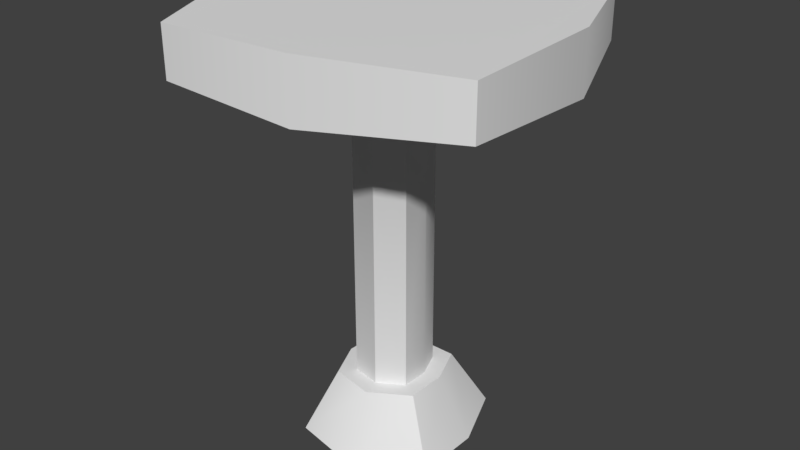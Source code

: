 # Source: Banco.blend  (saved by Blender 2.79.0; exported with 4.5.12 LTS)
import bpy
from mathutils import Matrix  # noqa: F401  (used for matrix-valued properties, if any)

bpy.ops.wm.read_factory_settings(use_empty=True)
scene = bpy.context.scene
scene.name = 'Scene'

# ---- collections
col_collection_1 = bpy.data.collections.new('Collection 1'); scene.collection.children.link(col_collection_1)

# ---- world
world_world = bpy.data.worlds.new('World'); scene.world = world_world
world_world.color = (0.05088, 0.05088, 0.05088)
world_world.use_sun_shadow = False
world_world.sun_shadow_jitter_overblur = 0.0
world_world.cycles.sampling_method = 'MANUAL'

# ---- meshes
me_untitled = bpy.data.meshes.new('Untitled')
me_untitled.from_pydata([(21.88, 73.18, -31.84), (31.84, 73.18, 21.88), (-21.88, 73.18, 31.84), (-31.84, 73.18, -21.88), (21.88, 82.82, -31.84), (31.84, 82.82, 21.88), (-21.88, 82.82, 31.84), (-31.84, 82.82, -21.88), (32.16, 72.23, -5.961), (5.961, 72.23, 32.16), (-32.16, 72.23, 5.961), (-5.961, 72.23, -32.16), (32.16, 83.77, -5.961), (5.961, 83.77, 32.16), (-32.16, 83.77, 5.961), (-5.961, 83.77, -32.16), (9.18, 73.18, -13.36), (13.36, 73.18, 9.18), (-9.18, 73.18, 13.36), (-13.36, 73.18, -9.18), (13.5, 72.23, -2.501), (2.922, 72.23, 15.77), (-14.0, 72.23, 2.595), (-2.501, 72.23, -13.5), (3.814, 62.45, -5.226), (5.756, 62.45, 5.254), (-4.724, 62.45, 7.197), (-6.666, 62.45, -3.283), (5.82, 62.47, -0.1775), (0.9035, 62.47, 8.317), (-6.965, 62.47, 2.192), (-1.618, 62.47, -5.29), (3.822, 12.42, -5.277), (5.765, 12.42, 5.203), (-4.715, 12.42, 7.146), (-6.658, 12.42, -3.334), (5.829, 12.44, -0.2287), (0.9121, 12.44, 8.266), (-6.957, 12.44, 2.141), (-1.61, 12.44, -5.341), (6.009, 12.43, -8.458), (8.951, 12.42, 6.985), (-6.966, 12.42, 9.968), (-9.748, 12.42, -5.557), (9.043, 12.44, -0.8245), (1.541, 12.44, 11.66), (-10.2, 12.44, 2.742), (-2.206, 12.44, -8.556), (10.12, 0.237, -14.84), (14.93, 0.229, 10.41), (-11.09, 0.2257, 15.28), (-15.64, 0.2339, -10.1), (15.08, 0.2583, -2.362), (2.817, 0.2509, 18.05), (-16.38, 0.2545, 3.469), (-3.309, 0.2616, -15.0)], [], [(15, 4, 0, 11), (7, 15, 11, 3), (14, 7, 3, 10), (6, 14, 10, 2), (13, 6, 2, 9), (5, 13, 9, 1), (12, 5, 1, 8), (4, 12, 8, 0), (15, 7, 14, 6, 13, 5, 12, 4), (48, 52, 49, 53, 50, 54, 51, 55), (11, 0, 16, 23), (0, 8, 20, 16), (8, 1, 17, 20), (1, 9, 21, 17), (9, 2, 18, 21), (2, 10, 22, 18), (10, 3, 19, 22), (3, 11, 23, 19), (17, 21, 29, 25), (21, 18, 26, 29), (18, 22, 30, 26), (22, 19, 27, 30), (19, 23, 31, 27), (23, 16, 24, 31), (16, 20, 28, 24), (20, 17, 25, 28), (24, 28, 36, 32), (28, 25, 33, 36), (25, 29, 37, 33), (29, 26, 34, 37), (26, 30, 38, 34), (30, 27, 35, 38), (27, 31, 39, 35), (31, 24, 32, 39), (32, 36, 44, 40), (36, 33, 41, 44), (33, 37, 45, 41), (37, 34, 42, 45), (34, 38, 46, 42), (38, 35, 43, 46), (35, 39, 47, 43), (39, 32, 40, 47), (40, 44, 52, 48), (44, 41, 49, 52), (41, 45, 53, 49), (45, 42, 50, 53), (42, 46, 54, 50), (46, 43, 51, 54), (43, 47, 55, 51), (47, 40, 48, 55)])
me_untitled.polygons.foreach_set('use_smooth', [True] * 50)
_k = set([(0, 4), (0, 8), (0, 11), (1, 5), (1, 8), (1, 9), (2, 6), (2, 9), (2, 10), (3, 7), (3, 10), (3, 11), (4, 12), (4, 15), (5, 12), (5, 13), (6, 13), (6, 14), (7, 14), (7, 15), (16, 20), (16, 23), (16, 24), (17, 20), (17, 21), (17, 25), (18, 21), (18, 22), (18, 26), (19, 22), (19, 23), (19, 27), (20, 28), (21, 29), (22, 30), (23, 31), (24, 28), (24, 31), (24, 32), (25, 28), (25, 33), (26, 30), (26, 34), (27, 30), (27, 31), (27, 35), (28, 36), (29, 37), (30, 38), (31, 39), (32, 36), (32, 39), (33, 36), (33, 37), (34, 37), (34, 38), (35, 38), (35, 39), (40, 44), (40, 47), (40, 48), (41, 44), (41, 45), (41, 49), (42, 45), (42, 46), (42, 50), (43, 46), (43, 47), (43, 51), (48, 52), (48, 55), (49, 52), (49, 53), (50, 53), (50, 54), (51, 54), (51, 55)])
me_untitled.attributes.new('sharp_edge', 'BOOLEAN', 'EDGE').data.foreach_set('value', [ (min(e.vertices), max(e.vertices)) in _k for e in me_untitled.edges])
_uv = me_untitled.uv_layers.new(name='Texture')
_uv.uv.foreach_set('vector', [0.06203, 0.8648, 0.05783, 0.9875, 0.01533, 0.9875, 0.01113, 0.8648, 0.05783, 0.742, 0.06203, 0.8648, 0.01113, 0.8648, 0.01533, 0.742, 0.06203, 0.6193, 0.05783, 0.742, 0.01533, 0.742, 0.01113, 0.6193, 0.05783, 0.4966, 0.06203, 0.6193, 0.01113, 0.6193, 0.01533, 0.4966, 0.06203, 0.3738, 0.05783, 0.4966, 0.01533, 0.4966, 0.01113, 0.3738, 0.05783, 0.2511, 0.06203, 0.3738, 0.01113, 0.3738, 0.01533, 0.2511, 0.06203, 0.1283, 0.05783, 0.2511, 0.01533, 0.2511, 0.01113, 0.1283, 0.05783, 0.005609, 0.06203, 0.1283, 0.01113, 0.1283, 0.01533, 0.005609, 0.6238, 0.5815, 0.7905, 0.6211, 0.817, 0.7904, 0.7774, 0.9572, 0.608, 0.9837, 0.4413, 0.944, 0.4148, 0.7747, 0.4544, 0.608, 0.1129, 0.1989, 0.1129, 0.1274, 0.1129, 0.05578, 0.2259, 0.05578, 0.3389, 0.05578, 0.3389, 0.1274, 0.3389, 0.1989, 0.2259, 0.1989, 0.08184, 0.7359, 0.08184, 0.5495, 0.1748, 0.6424, 0.1748, 0.7359, 0.08184, 0.5495, 0.2217, 0.5495, 0.2217, 0.6424, 0.1748, 0.6424, 0.2217, 0.5495, 0.3616, 0.5495, 0.2687, 0.6424, 0.2217, 0.6424, 0.3616, 0.5495, 0.3616, 0.7359, 0.2687, 0.7359, 0.2687, 0.6424, 0.3616, 0.7359, 0.3616, 0.9224, 0.2687, 0.8295, 0.2687, 0.7359, 0.3616, 0.9224, 0.2217, 0.9224, 0.2217, 0.8295, 0.2687, 0.8295, 0.2217, 0.9224, 0.08184, 0.9224, 0.1748, 0.8295, 0.2217, 0.8295, 0.08184, 0.9224, 0.08184, 0.7359, 0.1748, 0.7359, 0.1748, 0.8295, 0.7779, 0.369, 0.7025, 0.3819, 0.6988, 0.305, 0.7333, 0.2968, 0.7025, 0.3819, 0.6271, 0.3691, 0.6643, 0.2968, 0.6988, 0.305, 0.5877, 0.3234, 0.5828, 0.2533, 0.6541, 0.2585, 0.6586, 0.2907, 0.5828, 0.2533, 0.5878, 0.1832, 0.6586, 0.2262, 0.6541, 0.2585, 0.6436, 0.1506, 0.716, 0.1461, 0.7122, 0.2251, 0.6788, 0.2294, 0.716, 0.1461, 0.7884, 0.1506, 0.7455, 0.2294, 0.7122, 0.2251, 0.8384, 0.2014, 0.8426, 0.2711, 0.7675, 0.2763, 0.7635, 0.2442, 0.8426, 0.2711, 0.8385, 0.3408, 0.7635, 0.3084, 0.7675, 0.2763, 0.2291, 0.5308, 0.1957, 0.5309, 0.1957, 0.2231, 0.2291, 0.223, 0.1957, 0.5309, 0.1623, 0.5308, 0.1623, 0.2231, 0.1957, 0.2231, 0.1623, 0.5308, 0.127, 0.531, 0.127, 0.2232, 0.1623, 0.2231, 0.127, 0.531, 0.09166, 0.5309, 0.09166, 0.2231, 0.127, 0.2232, 0.3634, 0.5309, 0.3297, 0.5309, 0.3297, 0.2231, 0.3634, 0.2231, 0.3297, 0.5309, 0.2959, 0.5308, 0.2959, 0.223, 0.3297, 0.2231, 0.2959, 0.5308, 0.2625, 0.5309, 0.2625, 0.2231, 0.2959, 0.223, 0.2625, 0.5309, 0.2291, 0.5308, 0.2291, 0.223, 0.2625, 0.2231, 0.6732, 0.5052, 0.6796, 0.4724, 0.6997, 0.4724, 0.6899, 0.522, 0.6796, 0.4724, 0.6732, 0.4397, 0.6904, 0.4253, 0.6997, 0.4724, 0.6732, 0.4397, 0.6404, 0.4266, 0.6404, 0.4053, 0.6904, 0.4253, 0.6404, 0.4266, 0.6076, 0.4397, 0.5908, 0.4251, 0.6404, 0.4053, 0.6076, 0.4397, 0.5996, 0.4724, 0.5793, 0.4724, 0.5908, 0.4251, 0.5996, 0.4724, 0.6076, 0.5052, 0.5914, 0.5221, 0.5793, 0.4724, 0.6076, 0.5052, 0.6404, 0.5117, 0.6404, 0.5318, 0.5914, 0.5221, 0.6404, 0.5117, 0.6732, 0.5052, 0.6899, 0.522, 0.6404, 0.5318, 0.529, 0.177, 0.479, 0.1727, 0.4813, 0.08787, 0.563, 0.09489, 0.479, 0.1727, 0.4315, 0.177, 0.4037, 0.09489, 0.4813, 0.08787, 0.5297, 0.2917, 0.4761, 0.2823, 0.4766, 0.1965, 0.5642, 0.2119, 0.4761, 0.2823, 0.4222, 0.2889, 0.3965, 0.2091, 0.4766, 0.1965, 0.5315, 0.4, 0.4836, 0.3946, 0.4813, 0.3095, 0.5596, 0.3182, 0.4836, 0.3946, 0.4333, 0.4, 0.3991, 0.3182, 0.4813, 0.3095, 0.5234, 0.5177, 0.4741, 0.5132, 0.4736, 0.4275, 0.5543, 0.4349, 0.4741, 0.5132, 0.4241, 0.5177, 0.3919, 0.4349, 0.4736, 0.4275])
me_untitled.materials.append(None)
me_untitled.use_remesh_preserve_volume = False
me_untitled.use_remesh_preserve_attributes = False
me_untitled.use_mirror_vertex_groups = False
me_untitled.update()
me_untitled.normals_split_custom_set([tuple(v) for v in zip(*[iter([-0.1822, 0.0, -0.9833, 0.01183, 0.0, -0.9999, 0.01183, 0.0, -0.9999, -0.1822, 0.0, -0.9833, -0.3694, 0.0, -0.9293, -0.1822, 0.0, -0.9833, -0.1822, 0.0, -0.9833, -0.3694, 0.0, -0.9293, -0.9833, 0.0, 0.1822, -0.9999, 0.0, -0.01183, -0.9999, 0.0, -0.01183, -0.9833, 0.0, 0.1822, -0.9293, 0.0, 0.3694, -0.9833, 0.0, 0.1822, -0.9833, 0.0, 0.1822, -0.9293, 0.0, 0.3694, 0.1822, 0.0, 0.9833, -0.01183, 0.0, 0.9999, -0.01183, 0.0, 0.9999, 0.1822, 0.0, 0.9833, 0.3694, 0.0, 0.9293, 0.1822, 0.0, 0.9833, 0.1822, 0.0, 0.9833, 0.3694, 0.0, 0.9293, 0.9833, 0.0, -0.1822, 0.9999, 0.0, 0.01183, 0.9999, 0.0, 0.01183, 0.9833, 0.0, -0.1822, 0.9293, 0.0, -0.3694, 0.9833, 0.0, -0.1822, 0.9833, 0.0, -0.1822, 0.9293, 0.0, -0.3694, 0.003408, 1.0, -0.004968, -0.01384, 0.9997, 0.02013, 0.0, 1.0, 3.415e-08, 0.01384, 0.9997, -0.02013, 0.0, 1.0, 3.415e-08, -0.01383, 0.9997, 0.02014, 0.003417, 1.0, -0.004962, 0.0206, 0.9993, -0.02999, -0.00185, -1.0, 0.002431, -0.001872, -1.0, 0.002464, -0.00185, -1.0, 0.002431, -0.001872, -1.0, 0.002464, -0.001849, -1.0, 0.002431, -0.001872, -1.0, 0.002464, -0.00185, -1.0, 0.002431, -0.001872, -1.0, 0.002464, 0.005487, -0.9999, 0.01378, 0.0001852, -0.9999, -0.01484, 0.0001737, -0.9999, -0.01484, 0.005485, -0.9999, 0.01379, 0.0001852, -0.9999, -0.01484, -0.01378, -0.9999, 0.005487, -0.01379, -0.9999, 0.005484, 0.0001737, -0.9999, -0.01484, -0.01378, -0.9999, 0.005487, 0.01483, -0.9999, 0.000205, 0.01484, -0.9999, 0.000165, -0.01379, -0.9999, 0.005484, 0.01483, -0.9999, 0.000205, -0.005483, -0.9999, -0.0138, -0.005491, -0.9999, -0.01376, 0.01484, -0.9999, 0.000165, -0.005483, -0.9999, -0.0138, -0.000193, -0.9999, 0.01484, -0.0001741, -0.9999, 0.01484, -0.005491, -0.9999, -0.01376, -0.000193, -0.9999, 0.01484, 0.01378, -0.9999, -0.005486, 0.01379, -0.9999, -0.005483, -0.0001741, -0.9999, 0.01484, 0.01378, -0.9999, -0.005486, -0.01484, -0.9999, -0.0002004, -0.01495, -0.9999, -0.0001684, 0.01379, -0.9999, -0.005483, -0.01484, -0.9999, -0.0002004, 0.005487, -0.9999, 0.01378, 0.005485, -0.9999, 0.01379, -0.01495, -0.9999, -0.0001684, 0.4725, -0.5783, 0.6651, 0.4725, -0.5783, 0.6651, 0.5281, -0.3039, 0.7929, 0.5281, -0.3039, 0.7929, -0.2035, -0.5671, 0.7981, -0.2035, -0.5671, 0.7981, -0.2088, -0.2976, 0.9316, -0.2088, -0.2976, 0.9316, -0.7532, -0.5337, 0.3845, -0.805, -0.5736, 0.1512, -0.8828, -0.3973, 0.2504, -0.8672, -0.2782, 0.413, -0.805, -0.5737, 0.1512, -0.8096, -0.5799, -0.09109, -0.9494, -0.3045, -0.07647, -0.9137, -0.3973, 0.08523, -0.339, -0.6067, -0.719, -0.1419, -0.6361, -0.7585, -0.2317, -0.4458, -0.8646, -0.3741, -0.32, -0.8704, -0.1419, -0.6361, -0.7585, 0.06118, -0.6391, -0.7667, 0.03886, -0.3395, -0.9398, -0.09526, -0.4458, -0.8901, 0.7141, -0.6132, -0.3376, 0.7686, -0.6237, -0.1423, 0.8696, -0.4361, -0.2315, 0.869, -0.324, -0.3739, 0.7686, -0.6237, -0.1423, 0.7914, -0.6084, 0.05898, 0.9462, -0.3213, 0.03742, 0.8948, -0.4362, -0.09529, 0.869, -0.324, -0.3739, 0.9437, -0.2187, -0.2482, 0.9833, 0.0003564, -0.1822, 0.9293, 0.0005378, -0.3694, 0.9704, -0.2168, -0.1065, 0.9462, -0.3213, 0.03741, 0.9999, 0.0001599, 0.01184, 0.9833, 0.0003435, -0.1822, 0.5281, -0.3039, 0.7929, 0.5281, -0.3039, 0.7929, 0.5337, -0.0007732, 0.8457, 0.5337, -0.0007732, 0.8457, -0.2088, -0.2976, 0.9316, -0.2088, -0.2976, 0.9316, -0.1952, -0.001037, 0.9808, -0.1952, -0.001037, 0.9808, -0.8672, -0.2782, 0.413, -0.9461, -0.1898, 0.2623, -0.9833, -0.0003589, 0.1823, -0.9127, -0.0005749, 0.4087, -0.9736, -0.2078, 0.09415, -0.9494, -0.3046, -0.07647, -0.9985, -0.0001158, -0.05451, -0.9833, -0.0003462, 0.1822, -0.3741, -0.3199, -0.8705, -0.2484, -0.2157, -0.9443, -0.1822, 0.0009661, -0.9833, -0.3694, 0.0008866, -0.9293, -0.1064, -0.2287, -0.9677, 0.03883, -0.3395, -0.9398, 0.01183, 0.001025, -0.9999, -0.1823, 0.0009831, -0.9833, -0.000418, 1.0, -0.0004541, -0.00165, 1.0, 0.0006186, -0.00165, 1.0, 0.0006185, -0.0004897, 1.0, -0.0005187, -0.00165, 1.0, 0.0006186, 0.000907, 1.0, 0.0004132, 0.0009507, 1.0, 0.0002262, -0.00165, 1.0, 0.0006185, 0.000907, 1.0, 0.0004132, -0.0007075, 1.0, -0.000414, -0.0006264, 1.0, -0.0003617, 0.0009507, 1.0, 0.0002262, -0.0007075, 1.0, -0.000414, -0.0007541, 1.0, 0.002011, -0.0007619, 1.0, 0.001915, -0.0006264, 1.0, -0.0003617, -0.0007541, 1.0, 0.002011, 0.000303, 1.0, -0.0002689, 0.0003593, 1.0, -0.0001907, -0.0007619, 1.0, 0.001915, 0.000303, 1.0, -0.0002689, -0.001231, 1.0, 0.0001662, -0.00142, 1.0, 0.0002027, 0.0003593, 1.0, -0.0001907, -0.001231, 1.0, 0.0001662, 0.0005727, 1.0, 0.001849, 0.0005724, 1.0, 0.001853, -0.00142, 1.0, 0.0002027, 0.0005727, 1.0, 0.001849, -0.000418, 1.0, -0.0004541, -0.0004897, 1.0, -0.0005187, 0.0005724, 1.0, 0.001853, 0.8285, 0.4524, -0.3301, 0.8759, 0.4547, -0.1617, 0.8759, 0.4547, -0.1617, 0.8285, 0.4524, -0.3301, 0.8759, 0.4547, -0.1617, 0.8964, 0.443, 0.01162, 0.8964, 0.443, 0.01162, 0.8759, 0.4547, -0.1617, 0.4781, 0.4467, 0.7562, 0.1603, 0.4716, 0.8671, 0.1603, 0.4716, 0.8671, 0.4781, 0.4467, 0.7562, 0.1603, 0.4716, 0.8671, -0.1758, 0.4427, 0.8793, -0.1758, 0.4427, 0.8793, 0.1603, 0.4716, 0.8671, -0.8201, 0.438, 0.3683, -0.8759, 0.4541, 0.1632, -0.8759, 0.4541, 0.1632, -0.8201, 0.438, 0.3683, -0.8759, 0.4541, 0.1632, -0.8919, 0.4495, -0.04937, -0.8919, 0.4495, -0.04937, -0.8759, 0.4541, 0.1632, -0.3279, 0.465, -0.8223, -0.1607, 0.4731, -0.8662, -0.1607, 0.4731, -0.8662, -0.3279, 0.465, -0.8223, -0.1607, 0.4731, -0.8662, 0.01132, 0.467, -0.8842, 0.01132, 0.467, -0.8842, -0.1607, 0.4731, -0.8662])] * 3)])

# ---- objects
ob_texture_group = bpy.data.objects.new('Texture Group', None)
ob_mesh = bpy.data.objects.new('Mesh', me_untitled)

# ---- transforms, parenting, visibility, modifiers, constraints
ob_texture_group.location = (0.0, 0.0, 0.0)
ob_texture_group.rotation_euler = (1.571, -0.0, 0.0)
ob_texture_group.scale = (0.01, 0.01, 0.01)
ob_texture_group.empty_image_offset = (0.0, 0.0)
ob_texture_group.color = (0.8, 0.8, 0.8, 1.0)
ob_texture_group.lineart.crease_threshold = 0.0
ob_mesh.location = (0.0, 0.0, 0.0)
ob_mesh.rotation_euler = (1.571, -0.0, 0.0)
ob_mesh.scale = (0.01, 0.01, 0.01)
ob_mesh.color = (0.8, 0.8, 0.8, 1.0)
ob_mesh.lineart.crease_threshold = 0.0

# ---- collection membership
col_collection_1.objects.link(ob_texture_group)
col_collection_1.objects.link(ob_mesh)

# ---- scene / render settings (as saved in the file)
scene.frame_start = 1; scene.frame_end = 250; scene.frame_set(1)
scene.render.engine = 'BLENDER_EEVEE_NEXT'
scene.render.resolution_percentage = 50
scene.render.dither_intensity = 0.0
scene.render.bake_margin = 2
scene.cycles.use_denoising = False
scene.cycles.samples = 128
scene.cycles.sampling_pattern = 'TABULATED_SOBOL'
scene.cycles.use_adaptive_sampling = False
scene.cycles.use_light_tree = False
scene.cycles.blur_glossy = 0.0
scene.cycles.sample_clamp_indirect = 0.0
scene.view_settings.view_transform = 'Standard'
bpy.context.view_layer.update()

# ---- added for rendering (the .blend has no active camera and no usable light): camera, sun
cam_auto = bpy.data.cameras.new('AutoCamera')
cam_auto.lens = 50.0
cam_auto.sensor_width = 36.0
cam_auto.clip_end = 1000.0
ob_auto_camera = bpy.data.objects.new('AutoCamera', cam_auto)
scene.collection.objects.link(ob_auto_camera)
ob_auto_camera.location = (1.14283, -1.3714, 1.33427)
ob_auto_camera.rotation_euler = (1.09748, -7.21219e-08, 0.694738)
scene.camera = ob_auto_camera
light_auto_sun = bpy.data.lights.new('AutoSun', 'SUN')
light_auto_sun.energy = 3.0
light_auto_sun.angle = 0.0523599
ob_auto_sun = bpy.data.objects.new('AutoSun', light_auto_sun)
scene.collection.objects.link(ob_auto_sun)
ob_auto_sun.rotation_euler = (0.872665, 0.174533, 0.523599)
bpy.context.view_layer.update()
